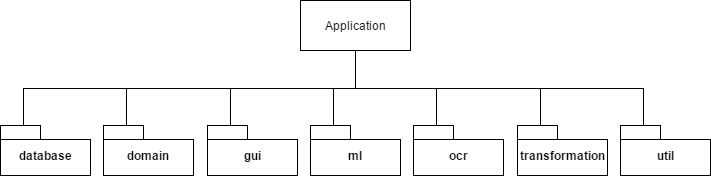

The diagram above was exported from draw.io. Its source (the exported page's mxGraphModel, read from the mxfile embedded in the PNG):
<mxGraphModel dx="1426" dy="696" grid="1" gridSize="10" guides="1" tooltips="1" connect="1" arrows="1" fold="1" page="1" pageScale="1" pageWidth="826" pageHeight="1169" background="#ffffff" math="0" shadow="0">
  <root>
    <mxCell id="0" />
    <mxCell id="1" parent="0" />
    <mxCell id="11" style="edgeStyle=orthogonalEdgeStyle;rounded=0;html=1;exitX=0.5;exitY=1;entryX=0.25;entryY=0;startArrow=none;startFill=0;endArrow=none;endFill=0;jettySize=auto;orthogonalLoop=1;" parent="1" source="2" target="3" edge="1">
      <mxGeometry relative="1" as="geometry" />
    </mxCell>
    <mxCell id="13" style="edgeStyle=orthogonalEdgeStyle;rounded=0;html=1;exitX=0.5;exitY=1;entryX=0.25;entryY=0;startArrow=none;startFill=0;endArrow=none;endFill=0;jettySize=auto;orthogonalLoop=1;" parent="1" source="2" target="4" edge="1">
      <mxGeometry relative="1" as="geometry" />
    </mxCell>
    <mxCell id="14" style="edgeStyle=orthogonalEdgeStyle;rounded=0;html=1;exitX=0.5;exitY=1;entryX=0.25;entryY=0;startArrow=none;startFill=0;endArrow=none;endFill=0;jettySize=auto;orthogonalLoop=1;" parent="1" source="2" target="5" edge="1">
      <mxGeometry relative="1" as="geometry" />
    </mxCell>
    <mxCell id="15" style="edgeStyle=orthogonalEdgeStyle;rounded=0;html=1;exitX=0.5;exitY=1;entryX=0.25;entryY=0;startArrow=none;startFill=0;endArrow=none;endFill=0;jettySize=auto;orthogonalLoop=1;" parent="1" source="2" target="6" edge="1">
      <mxGeometry relative="1" as="geometry" />
    </mxCell>
    <mxCell id="16" style="edgeStyle=orthogonalEdgeStyle;rounded=0;html=1;exitX=0.5;exitY=1;entryX=0.25;entryY=0;startArrow=none;startFill=0;endArrow=none;endFill=0;jettySize=auto;orthogonalLoop=1;" parent="1" source="2" target="7" edge="1">
      <mxGeometry relative="1" as="geometry" />
    </mxCell>
    <mxCell id="17" style="edgeStyle=orthogonalEdgeStyle;rounded=0;html=1;exitX=0.5;exitY=1;entryX=0.25;entryY=0;startArrow=none;startFill=0;endArrow=none;endFill=0;jettySize=auto;orthogonalLoop=1;" parent="1" source="2" target="8" edge="1">
      <mxGeometry relative="1" as="geometry" />
    </mxCell>
    <mxCell id="18" style="edgeStyle=orthogonalEdgeStyle;rounded=0;html=1;exitX=0.5;exitY=1;entryX=0.25;entryY=0;startArrow=none;startFill=0;endArrow=none;endFill=0;jettySize=auto;orthogonalLoop=1;" parent="1" source="2" target="9" edge="1">
      <mxGeometry relative="1" as="geometry" />
    </mxCell>
    <mxCell id="2" value="Application" style="html=1;" parent="1" vertex="1">
      <mxGeometry x="320" y="65" width="110" height="50" as="geometry" />
    </mxCell>
    <mxCell id="3" value="database" style="shape=folder;fontStyle=1;spacingTop=10;tabWidth=40;tabHeight=14;tabPosition=left;html=1;" parent="1" vertex="1">
      <mxGeometry x="20" y="190" width="90" height="50" as="geometry" />
    </mxCell>
    <mxCell id="4" value="domain" style="shape=folder;fontStyle=1;spacingTop=10;tabWidth=40;tabHeight=14;tabPosition=left;html=1;" parent="1" vertex="1">
      <mxGeometry x="123" y="190" width="90" height="50" as="geometry" />
    </mxCell>
    <mxCell id="5" value="gui" style="shape=folder;fontStyle=1;spacingTop=10;tabWidth=40;tabHeight=14;tabPosition=left;html=1;" parent="1" vertex="1">
      <mxGeometry x="227" y="190" width="90" height="50" as="geometry" />
    </mxCell>
    <mxCell id="6" value="ml" style="shape=folder;fontStyle=1;spacingTop=10;tabWidth=40;tabHeight=14;tabPosition=left;html=1;" parent="1" vertex="1">
      <mxGeometry x="330" y="190" width="90" height="50" as="geometry" />
    </mxCell>
    <mxCell id="7" value="ocr" style="shape=folder;fontStyle=1;spacingTop=10;tabWidth=40;tabHeight=14;tabPosition=left;html=1;" parent="1" vertex="1">
      <mxGeometry x="433" y="190" width="90" height="50" as="geometry" />
    </mxCell>
    <mxCell id="8" value="transformation" style="shape=folder;fontStyle=1;spacingTop=10;tabWidth=40;tabHeight=14;tabPosition=left;html=1;" parent="1" vertex="1">
      <mxGeometry x="537" y="190" width="90" height="50" as="geometry" />
    </mxCell>
    <mxCell id="9" value="util" style="shape=folder;fontStyle=1;spacingTop=10;tabWidth=40;tabHeight=14;tabPosition=left;html=1;" parent="1" vertex="1">
      <mxGeometry x="640" y="190" width="90" height="50" as="geometry" />
    </mxCell>
  </root>
</mxGraphModel>